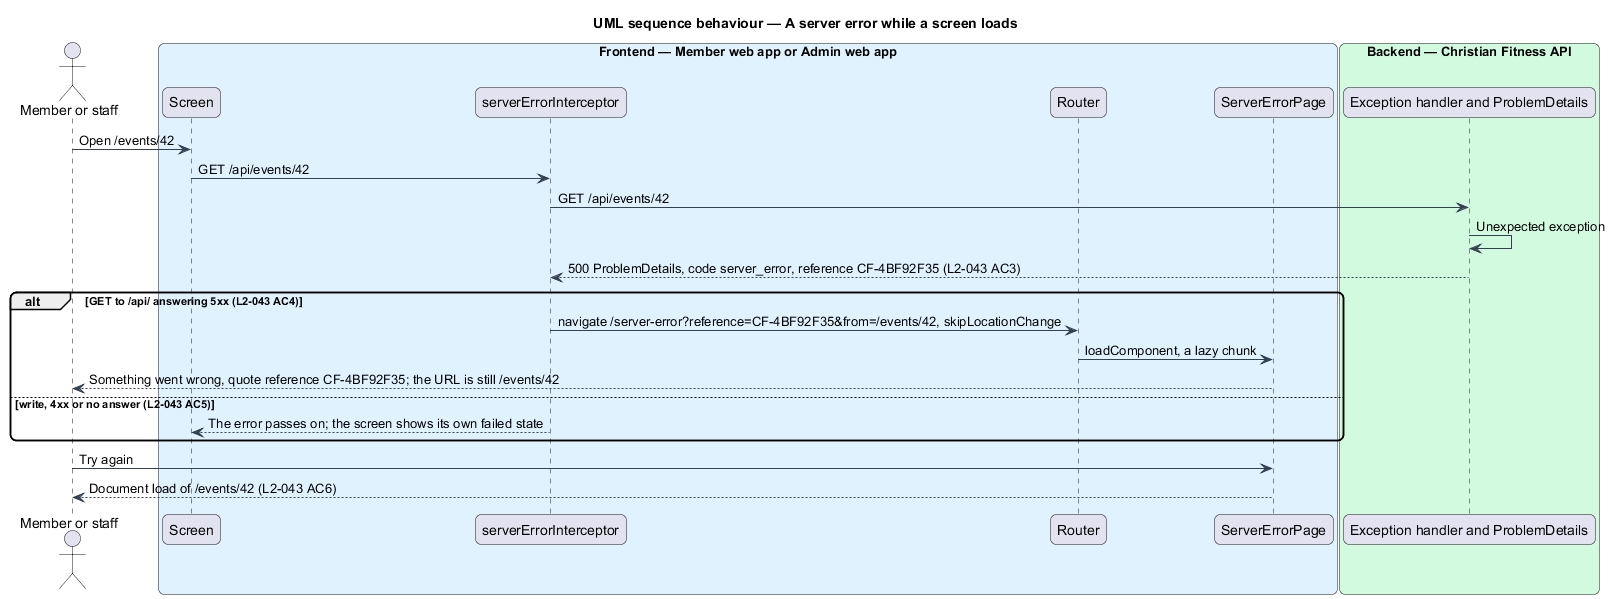

The diagram above was rendered by PlantUML. Its source (embedded in the PNG):
@startuml
title UML sequence behaviour — A server error while a screen loads
skinparam backgroundColor #FFFFFF
skinparam shadowing false
skinparam roundcorner 12
skinparam defaultFontName Arial
skinparam ArrowColor #344054
actor "Member or staff" as actor
box "Frontend — Member web app or Admin web app" #E0F2FE
  participant "Screen" as screen
  participant "serverErrorInterceptor" as icpt
  participant "Router" as router
  participant "ServerErrorPage" as page
end box
box "Backend — Christian Fitness API" #D1FADF
  participant "Exception handler and ProblemDetails" as pd
end box
actor -> screen : Open /events/42
screen -> icpt : GET /api/events/42
icpt -> pd : GET /api/events/42
pd -> pd : Unexpected exception
pd --> icpt : 500 ProblemDetails, code server_error, reference CF-4BF92F35 (L2-043 AC3)
alt GET to /api/ answering 5xx (L2-043 AC4)
  icpt -> router : navigate /server-error?reference=CF-4BF92F35&from=/events/42, skipLocationChange
  router -> page : loadComponent, a lazy chunk
  page --> actor : Something went wrong, quote reference CF-4BF92F35; the URL is still /events/42
else write, 4xx or no answer (L2-043 AC5)
  icpt --> screen : The error passes on; the screen shows its own failed state
end
actor -> page : Try again
page --> actor : Document load of /events/42 (L2-043 AC6)
@enduml